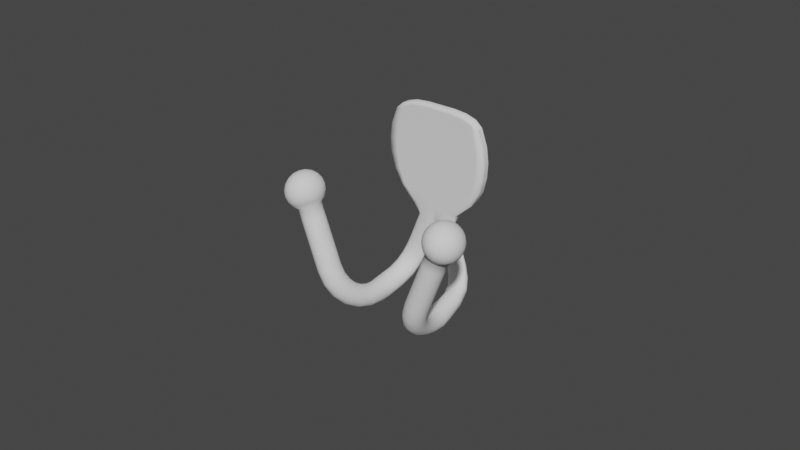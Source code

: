 # Source: Double_Robe_Hook.blend  (saved by Blender 2.91.10; exported with 4.5.12 LTS)
import bpy
from mathutils import Matrix  # noqa: F401  (used for matrix-valued properties, if any)

bpy.ops.wm.read_factory_settings(use_empty=True)
scene = bpy.context.scene
scene.name = 'Scene'

# ---- collections
col_collection = bpy.data.collections.new('Collection'); scene.collection.children.link(col_collection)

# ---- world
world_world = bpy.data.worlds.new('World'); scene.world = world_world
world_world.use_nodes = True; world_world.node_tree.nodes.clear()
_N = world_world.node_tree.nodes; _L = world_world.node_tree.links
n0 = _N.new('ShaderNodeOutputWorld'); n0.name = 'World Output'; n0.location = (300, 300)
n1 = _N.new('ShaderNodeBackground'); n1.name = 'Background'; n1.location = (10, 300)
n1.inputs[0].default_value = (0.05088, 0.05088, 0.05088, 1.0)
_L.new(n1.outputs[0], n0.inputs[0])
n0.is_active_output = True
world_world.color = (0.05088, 0.05088, 0.05088)
world_world.use_sun_shadow = False
world_world.sun_shadow_jitter_overblur = 0.0

# ---- meshes
me_sphere = bpy.data.meshes.new('Sphere')
me_sphere.from_pydata([(-0.006734, 8.848e-05, -0.02455), (-0.005726, 2.018e-05, -0.025), (-0.004817, -0.000178, -0.02541), (-0.004095, -0.0004868, -0.02573), (-0.003632, -0.0008758, -0.02593), (-0.003472, -0.001307, -0.026), (-0.003632, -0.001738, -0.02593), (-0.004095, -0.002127, -0.02573), (-0.004817, -0.002436, -0.02541), (-0.005726, -0.002634, -0.025), (-0.006734, -0.002702, -0.02455), (-0.007742, -0.002634, -0.0241), (-0.008651, -0.002436, -0.0237), (-0.009372, -0.002127, -0.02338), (-0.009836, -0.001738, -0.02317), (-0.009995, -0.001307, -0.0231), (-0.009836, -0.0008758, -0.02317), (-0.009372, -0.0004868, -0.02338), (-0.008651, -0.000178, -0.0237), (-0.007742, 2.018e-05, -0.0241), (-0.01696, -0.03538, -0.02455), (-0.01596, -0.0352, -0.0241), (-0.01505, -0.03466, -0.0237), (-0.01432, -0.03382, -0.02338), (-0.01386, -0.03277, -0.02317), (-0.0137, -0.0316, -0.0231), (-0.01386, -0.03043, -0.02317), (-0.01432, -0.02937, -0.02338), (-0.01505, -0.02853, -0.0237), (-0.01596, -0.028, -0.0241), (-0.01696, -0.02781, -0.02455), (-0.01797, -0.028, -0.025), (-0.01888, -0.02853, -0.02541), (-0.0196, -0.02937, -0.02573), (-0.02007, -0.03043, -0.02593), (-0.02023, -0.0316, -0.026), (-0.02007, -0.03277, -0.02593), (-0.0196, -0.03382, -0.02573), (-0.01888, -0.03466, -0.02541), (-0.01797, -0.0352, -0.025), (-0.01531, -0.03474, -0.02885), (-0.01432, -0.03456, -0.02836), (-0.01345, -0.03404, -0.02783), (-0.01281, -0.03323, -0.02732), (-0.01244, -0.03221, -0.02687), (-0.01238, -0.03108, -0.02654), (-0.01264, -0.02995, -0.02634), (-0.0132, -0.02893, -0.02631), (-0.01399, -0.02812, -0.02644), (-0.01495, -0.0276, -0.02672), (-0.01597, -0.02742, -0.02713), (-0.01696, -0.0276, -0.02762), (-0.01782, -0.02812, -0.02815), (-0.01847, -0.02893, -0.02866), (-0.01884, -0.02995, -0.0291), (-0.0189, -0.03108, -0.02944), (-0.01864, -0.03221, -0.02963), (-0.01808, -0.03323, -0.02967), (-0.01729, -0.03404, -0.02954), (-0.01633, -0.03456, -0.02925), (-0.01377, -0.03285, -0.03285), (-0.01279, -0.03269, -0.03232), (-0.01197, -0.03222, -0.03168), (-0.01139, -0.0315, -0.03099), (-0.01111, -0.03058, -0.03032), (-0.01114, -0.02957, -0.02974), (-0.0115, -0.02856, -0.0293), (-0.01214, -0.02764, -0.02904), (-0.01301, -0.02692, -0.02899), (-0.01401, -0.02645, -0.02916), (-0.01505, -0.02629, -0.02953), (-0.01602, -0.02645, -0.03006), (-0.01684, -0.02692, -0.0307), (-0.01742, -0.02764, -0.03139), (-0.01771, -0.02856, -0.03206), (-0.01767, -0.02957, -0.03264), (-0.01731, -0.03058, -0.03308), (-0.01667, -0.0315, -0.03334), (-0.01581, -0.03222, -0.03339), (-0.01481, -0.03269, -0.03322), (-0.01244, -0.02984, -0.03629), (-0.01148, -0.02971, -0.03572), (-0.0107, -0.02933, -0.03498), (-0.01018, -0.02874, -0.03414), (-0.009965, -0.02799, -0.03328), (-0.01009, -0.02716, -0.03249), (-0.01052, -0.02633, -0.03183), (-0.01124, -0.02559, -0.03138), (-0.01216, -0.025, -0.03119), (-0.0132, -0.02462, -0.03126), (-0.01425, -0.02448, -0.03159), (-0.01521, -0.02462, -0.03216), (-0.016, -0.025, -0.03289), (-0.01652, -0.02559, -0.03373), (-0.01673, -0.02633, -0.0346), (-0.01661, -0.02716, -0.03539), (-0.01617, -0.02799, -0.03605), (-0.01545, -0.02874, -0.03649), (-0.01453, -0.02933, -0.03669), (-0.01349, -0.02971, -0.03662), (-0.01143, -0.02592, -0.03892), (-0.01047, -0.02583, -0.03833), (-0.009721, -0.02556, -0.03752), (-0.009244, -0.02514, -0.03656), (-0.00909, -0.02461, -0.03556), (-0.009272, -0.02402, -0.0346), (-0.009774, -0.02344, -0.03378), (-0.01055, -0.02291, -0.03318), (-0.01151, -0.02249, -0.03287), (-0.01258, -0.02222, -0.03287), (-0.01364, -0.02213, -0.03317), (-0.0146, -0.02222, -0.03376), (-0.01535, -0.02249, -0.03458), (-0.01582, -0.02291, -0.03553), (-0.01598, -0.02344, -0.03654), (-0.0158, -0.02402, -0.0375), (-0.01529, -0.02461, -0.03832), (-0.01452, -0.02514, -0.03891), (-0.01356, -0.02556, -0.03923), (-0.01249, -0.02583, -0.03923), (-0.01079, -0.02135, -0.04058), (-0.00984, -0.0213, -0.03998), (-0.009107, -0.02116, -0.03912), (-0.008658, -0.02095, -0.03808), (-0.008539, -0.02067, -0.03698), (-0.008761, -0.02037, -0.03592), (-0.009303, -0.02007, -0.035), (-0.01011, -0.0198, -0.03432), (-0.01111, -0.01958, -0.03393), (-0.01219, -0.01944, -0.03388), (-0.01326, -0.01939, -0.03417), (-0.01421, -0.01944, -0.03478), (-0.01494, -0.01958, -0.03564), (-0.01539, -0.0198, -0.03667), (-0.01551, -0.02007, -0.03777), (-0.01528, -0.02037, -0.03883), (-0.01474, -0.02067, -0.03975), (-0.01394, -0.02095, -0.04043), (-0.01294, -0.02116, -0.04082), (-0.01186, -0.0213, -0.04087), (-0.01057, -0.01645, -0.04115), (-0.009625, -0.01645, -0.04054), (-0.008897, -0.01645, -0.03966), (-0.008458, -0.01645, -0.0386), (-0.008352, -0.01645, -0.03747), (-0.008587, -0.01645, -0.03638), (-0.009142, -0.01645, -0.03542), (-0.009962, -0.01645, -0.0347), (-0.01097, -0.01645, -0.03429), (-0.01206, -0.01645, -0.03422), (-0.01313, -0.01645, -0.03451), (-0.01407, -0.01645, -0.03512), (-0.0148, -0.01645, -0.036), (-0.01524, -0.01645, -0.03705), (-0.01535, -0.01645, -0.03818), (-0.01511, -0.01645, -0.03928), (-0.01456, -0.01645, -0.04023), (-0.01374, -0.01645, -0.04095), (-0.01273, -0.01645, -0.04137), (-0.01164, -0.01645, -0.04143), (-0.01296, -0.0132, -0.04058), (-0.01189, -0.0132, -0.04087), (-0.01081, -0.0132, -0.04082), (-0.009814, -0.0132, -0.04043), (-0.009006, -0.0132, -0.03975), (-0.008465, -0.0132, -0.03883), (-0.008243, -0.0132, -0.03777), (-0.008362, -0.0132, -0.03667), (-0.00881, -0.0132, -0.03564), (-0.009544, -0.0132, -0.03478), (-0.01049, -0.0132, -0.03417), (-0.01156, -0.0132, -0.03388), (-0.01264, -0.0132, -0.03393), (-0.01364, -0.0132, -0.03432), (-0.01445, -0.0132, -0.035), (-0.01499, -0.0132, -0.03592), (-0.01521, -0.0132, -0.03698), (-0.01509, -0.0132, -0.03808), (-0.01464, -0.0132, -0.03912), (-0.01391, -0.0132, -0.03998), (-0.01227, -0.006986, -0.03892), (-0.01121, -0.007079, -0.03923), (-0.01014, -0.007348, -0.03923), (-0.009176, -0.007767, -0.03891), (-0.008404, -0.008295, -0.03832), (-0.007902, -0.008007, -0.0375), (-0.007719, -0.007628, -0.03654), (-0.007874, -0.007484, -0.03553), (-0.00835, -0.007416, -0.03458), (-0.009102, -0.007385, -0.03376), (-0.01006, -0.007365, -0.03317), (-0.01112, -0.007385, -0.03287), (-0.01218, -0.007416, -0.03287), (-0.01315, -0.007484, -0.03318), (-0.01392, -0.007628, -0.03378), (-0.01443, -0.008007, -0.0346), (-0.01461, -0.008295, -0.03556), (-0.01445, -0.007767, -0.03656), (-0.01398, -0.007348, -0.03752), (-0.01322, -0.007079, -0.03833), (-0.01125, -0.002796, -0.03629), (-0.0102, -0.002864, -0.03662), (-0.009165, -0.003072, -0.03669), (-0.008243, -0.003389, -0.03649), (-0.007528, -0.003763, -0.03605), (-0.007089, -0.004137, -0.03539), (-0.006969, -0.004477, -0.0346), (-0.00718, -0.004762, -0.03373), (-0.007702, -0.004963, -0.03289), (-0.008483, -0.005092, -0.03216), (-0.009446, -0.005129, -0.03159), (-0.0105, -0.005092, -0.03126), (-0.01154, -0.004963, -0.03119), (-0.01246, -0.004762, -0.03138), (-0.01317, -0.004477, -0.03183), (-0.01361, -0.004137, -0.03249), (-0.01373, -0.003763, -0.03328), (-0.01352, -0.003389, -0.03414), (-0.013, -0.003072, -0.03498), (-0.01222, -0.002864, -0.03572), (-0.009931, -0.0005769, -0.03285), (-0.008891, -0.0006771, -0.03322), (-0.007891, -0.0009553, -0.03339), (-0.007028, -0.001363, -0.03334), (-0.006387, -0.001843, -0.03308), (-0.00603, -0.002341, -0.03264), (-0.005992, -0.002807, -0.03206), (-0.006277, -0.003204, -0.03139), (-0.006857, -0.003506, -0.0307), (-0.007675, -0.003692, -0.03006), (-0.008652, -0.003754, -0.02953), (-0.009691, -0.003692, -0.02916), (-0.01069, -0.003506, -0.02899), (-0.01155, -0.003204, -0.02904), (-0.0122, -0.002807, -0.0293), (-0.01255, -0.002341, -0.02974), (-0.01259, -0.001843, -0.03032), (-0.01231, -0.001363, -0.03099), (-0.01173, -0.0009553, -0.03168), (-0.01091, -0.0006771, -0.03232), (-0.008389, 8.051e-05, -0.02885), (-0.007364, -1.548e-06, -0.02925), (-0.006408, -0.0002376, -0.02954), (-0.005613, -0.000599, -0.02967), (-0.005058, -0.001044, -0.02963), (-0.004796, -0.001525, -0.02944), (-0.004853, -0.001993, -0.0291), (-0.005224, -0.002406, -0.02866), (-0.005873, -0.002727, -0.02815), (-0.006735, -0.00293, -0.02762), (-0.007727, -0.002999, -0.02713), (-0.008751, -0.00293, -0.02672), (-0.009707, -0.002727, -0.02644), (-0.0105, -0.002406, -0.02631), (-0.01106, -0.001993, -0.02634), (-0.01132, -0.001525, -0.02654), (-0.01126, -0.001044, -0.02687), (-0.01089, -0.000599, -0.02732), (-0.01024, -0.0002376, -0.02783), (-0.00938, -1.548e-06, -0.02836), (-0.02843, -0.0335, 0.003601), (-0.02859, -0.03519, 0.002594), (-0.02849, -0.03654, 0.001186), (-0.02813, -0.0374, -0.0004831), (-0.02755, -0.0377, -0.002251), (-0.0268, -0.0374, -0.003946), (-0.02595, -0.03654, -0.0054), (-0.0251, -0.03519, -0.006472), (-0.0289, -0.03322, 0.003389), (-0.0295, -0.03466, 0.002192), (-0.02973, -0.0358, 0.0006335), (-0.02959, -0.03654, -0.001133), (-0.02908, -0.03679, -0.002935), (-0.02826, -0.03654, -0.004596), (-0.0272, -0.0358, -0.005953), (-0.026, -0.03466, -0.006874), (-0.02928, -0.03278, 0.003222), (-0.03021, -0.03383, 0.001873), (-0.03072, -0.03466, 0.0001946), (-0.03075, -0.03519, -0.001649), (-0.0303, -0.03538, -0.003477), (-0.02942, -0.03519, -0.005112), (-0.02818, -0.03466, -0.006392), (-0.02672, -0.03383, -0.007193), (-0.02952, -0.03223, 0.003114), (-0.03067, -0.03278, 0.001668), (-0.03135, -0.03322, -8.715e-05), (-0.03149, -0.0335, -0.00198), (-0.03108, -0.0336, -0.003826), (-0.03016, -0.0335, -0.005443), (-0.02881, -0.03322, -0.006674), (-0.02718, -0.03278, -0.007397), (-0.0296, -0.03162, 0.003077), (-0.03083, -0.03162, 0.001598), (-0.03157, -0.03162, -0.0001842), (-0.03175, -0.03162, -0.002094), (-0.03135, -0.03162, -0.003946), (-0.03042, -0.03162, -0.005557), (-0.02903, -0.03162, -0.006771), (-0.02734, -0.03162, -0.007468), (-0.02952, -0.03101, 0.003114), (-0.03067, -0.03046, 0.001668), (-0.03135, -0.03002, -8.715e-05), (-0.03149, -0.02974, -0.00198), (-0.03108, -0.02965, -0.003826), (-0.03016, -0.02974, -0.005443), (-0.02881, -0.03002, -0.006674), (-0.02718, -0.03046, -0.007397), (-0.02928, -0.03046, 0.003222), (-0.03021, -0.02941, 0.001873), (-0.03072, -0.02858, 0.0001946), (-0.03075, -0.02805, -0.001649), (-0.0303, -0.02786, -0.003477), (-0.02942, -0.02805, -0.005112), (-0.02818, -0.02858, -0.006392), (-0.02672, -0.02941, -0.007193), (-0.0289, -0.03002, 0.003389), (-0.0295, -0.02858, 0.002192), (-0.02973, -0.02744, 0.0006335), (-0.02959, -0.0267, -0.001133), (-0.02908, -0.02645, -0.002935), (-0.02826, -0.0267, -0.004596), (-0.0272, -0.02744, -0.005953), (-0.026, -0.02858, -0.006874), (-0.02843, -0.02974, 0.003601), (-0.02859, -0.02805, 0.002594), (-0.02849, -0.0267, 0.001186), (-0.02813, -0.02584, -0.0004831), (-0.02755, -0.02554, -0.002251), (-0.0268, -0.02584, -0.003946), (-0.02595, -0.0267, -0.0054), (-0.0251, -0.02805, -0.006472), (-0.0279, -0.02965, 0.003835), (-0.02759, -0.02786, 0.003039), (-0.02712, -0.02645, 0.001799), (-0.02651, -0.02554, 0.0002375), (-0.02585, -0.02523, -0.001494), (-0.02518, -0.02554, -0.003225), (-0.02458, -0.02645, -0.004787), (-0.0241, -0.02786, -0.006027), (-0.02737, -0.02974, 0.004069), (-0.02659, -0.02805, 0.003484), (-0.02574, -0.0267, 0.002412), (-0.0249, -0.02584, 0.0009582), (-0.02415, -0.02554, -0.0007361), (-0.02356, -0.02584, -0.002505), (-0.0232, -0.0267, -0.004174), (-0.0231, -0.02805, -0.005581), (-0.0269, -0.03002, 0.00428), (-0.02569, -0.02858, 0.003886), (-0.0245, -0.02744, 0.002965), (-0.02344, -0.0267, 0.001608), (-0.02261, -0.02645, -5.26e-05), (-0.0221, -0.0267, -0.001854), (-0.02196, -0.02744, -0.003621), (-0.0222, -0.02858, -0.005179), (-0.02652, -0.03046, 0.004448), (-0.02497, -0.02941, 0.004205), (-0.02351, -0.02858, 0.003404), (-0.02228, -0.02805, 0.002124), (-0.02139, -0.02786, 0.0004898), (-0.02094, -0.02805, -0.001339), (-0.02097, -0.02858, -0.003182), (-0.02148, -0.02941, -0.004861), (-0.02628, -0.03101, 0.004555), (-0.02452, -0.03046, 0.00441), (-0.02288, -0.03002, 0.003686), (-0.02153, -0.02974, 0.002455), (-0.02061, -0.02965, 0.0008381), (-0.0202, -0.02974, -0.001007), (-0.02034, -0.03002, -0.0029), (-0.02102, -0.03046, -0.004656), (-0.0262, -0.03162, 0.004592), (-0.02436, -0.03162, 0.00448), (-0.02266, -0.03162, 0.003783), (-0.02128, -0.03162, 0.002569), (-0.02034, -0.03162, 0.0009581), (-0.01994, -0.03162, -0.0008932), (-0.02012, -0.03162, -0.002803), (-0.02086, -0.03162, -0.004585), (-0.02628, -0.03223, 0.004555), (-0.02452, -0.03278, 0.00441), (-0.02288, -0.03322, 0.003686), (-0.02153, -0.0335, 0.002455), (-0.02061, -0.0336, 0.0008381), (-0.0202, -0.0335, -0.001007), (-0.02034, -0.03322, -0.0029), (-0.02102, -0.03278, -0.004656), (-0.02652, -0.03278, 0.004448), (-0.02497, -0.03383, 0.004205), (-0.02351, -0.03466, 0.003404), (-0.02228, -0.03519, 0.002124), (-0.02139, -0.03538, 0.0004898), (-0.02094, -0.03519, -0.001339), (-0.02097, -0.03466, -0.003182), (-0.02148, -0.03383, -0.004861), (-0.0269, -0.03322, 0.00428), (-0.02569, -0.03466, 0.003886), (-0.0245, -0.0358, 0.002965), (-0.02344, -0.03654, 0.001608), (-0.02261, -0.03679, -5.26e-05), (-0.0221, -0.03654, -0.001854), (-0.02196, -0.0358, -0.003621), (-0.0222, -0.03466, -0.005179), (-0.02801, -0.03162, 0.004109), (-0.02737, -0.0335, 0.004069), (-0.02659, -0.03519, 0.003484), (-0.02574, -0.03654, 0.002412), (-0.0249, -0.0374, 0.0009582), (-0.02415, -0.0377, -0.0007361), (-0.02356, -0.0374, -0.002505), (-0.0232, -0.03654, -0.004174), (-0.0231, -0.03519, -0.005581), (-0.0279, -0.0336, 0.003835), (-0.02759, -0.03538, 0.003039), (-0.02712, -0.03679, 0.001799), (-0.02651, -0.0377, 0.0002375), (-0.02585, -0.03801, -0.001494), (-0.02518, -0.0377, -0.003225), (-0.02458, -0.03679, -0.004787), (-0.0241, -0.03538, -0.006027), (-0.01962, -0.03278, -0.008307), (-0.02269, -0.02786, -0.009678), (-0.02593, -0.03162, -0.01112), (-0.02169, -0.03519, -0.009233), (-0.02369, -0.02805, -0.01012), (-0.02008, -0.02941, -0.008512), (-0.01962, -0.03046, -0.008307), (-0.0246, -0.03466, -0.01053), (-0.02531, -0.03383, -0.01084), (-0.02577, -0.03046, -0.01105), (-0.02531, -0.02941, -0.01084), (-0.02008, -0.03383, -0.008512), (-0.02079, -0.03466, -0.008831), (-0.02369, -0.03519, -0.01012), (-0.02269, -0.03538, -0.009678), (-0.02169, -0.02805, -0.009233), (-0.01946, -0.03162, -0.008237), (-0.02577, -0.03278, -0.01105), (-0.0246, -0.02858, -0.01053), (-0.02079, -0.02858, -0.008831), (-4.274e-09, 3.912e-07, 0.02207), (0.004742, 3.912e-07, 0.02207), (0.009018, 3.912e-07, 0.02168), (0.01241, 3.912e-07, 0.02064), (0.01459, 3.912e-07, 0.01875), (0.01459, -0.001307, 0.01805), (0.01459, -0.00268, 0.01875), (0.01241, -0.00268, 0.02064), (0.009018, -0.00268, 0.02168), (0.004742, -0.00268, 0.02207), (-4.168e-09, -0.00268, 0.02207), (-0.004742, -0.00268, 0.02207), (-0.009018, -0.00268, 0.02168), (-0.01241, -0.00268, 0.02064), (-0.01459, -0.00268, 0.01875), (-0.01459, -0.001307, 0.01805), (-0.01459, 3.912e-07, 0.01875), (-0.01241, 3.912e-07, 0.02064), (-0.009018, 3.912e-07, 0.02168), (-0.004742, 3.912e-07, 0.02207), (-0.0166, -0.00268, 0.01327), (-0.01725, -0.00268, 0.008495), (-0.01703, -0.00268, 0.003717), (-0.01591, -0.00268, -0.001062), (-0.01327, -0.00268, -0.005841), (-0.008053, -0.00268, -0.01062), (-0.006434, -0.001711, -0.01434), (-0.008135, -0.001711, -0.01875), (-0.007671, -0.002075, -0.01896), (-0.00597, -0.002075, -0.01455), (-0.00685, -0.00268, -0.01062), (-0.01128, -0.00268, -0.005841), (-0.01353, -0.00268, -0.001062), (-0.01448, -0.00268, 0.003717), (-0.01467, -0.00268, 0.008495), (-0.01412, -0.00268, 0.01327), (-0.00434, -6.36e-05, -0.01527), (-0.006041, -6.36e-05, -0.01969), (-0.00695, -0.0002493, -0.01928), (-0.005249, -0.0002493, -0.01487), (0.005395, -0.00268, 0.01681), (0.005603, -0.00268, 0.009864), (0.005532, -0.00268, 0.003717), (0.005169, -0.00268, -0.001062), (0.004311, -0.00268, -0.005841), (0.002617, -0.00268, -0.01062), (-0.002324, -0.00255, -0.01617), (-0.004025, -0.00255, -0.02059), (-0.003116, -0.002365, -0.02099), (-0.001415, -0.002365, -0.01657), (0.004977, -0.00268, -0.01062), (0.008197, -0.00268, -0.005841), (0.009831, -0.00268, -0.001062), (0.01052, -0.00268, 0.003717), (0.01066, -0.00268, 0.008495), (0.01026, -0.00268, 0.01605), (0.01412, -0.00268, 0.01327), (0.01467, -0.00268, 0.008495), (0.01448, -0.00268, 0.003717), (0.01353, -0.00268, -0.001062), (0.01128, -0.00268, -0.005841), (0.00685, -0.00268, -0.01062), (-0.0006931, -0.002075, -0.0169), (-0.002394, -0.002075, -0.02131), (-0.001931, -0.001711, -0.02152), (-0.0002298, -0.001711, -0.0171), (0.008053, -0.00268, -0.01062), (0.01327, -0.00268, -0.005841), (0.01591, -0.00268, -0.001062), (0.01703, -0.00268, 0.003717), (0.01725, -0.00268, 0.008495), (0.0166, -0.00268, 0.01327), (-0.007671, -0.0005385, -0.01896), (-0.00597, -0.0005385, -0.01455), (-0.00695, -0.002365, -0.01928), (-0.005249, -0.002365, -0.01487), (-0.004977, -0.00268, -0.01062), (-0.008197, -0.00268, -0.005841), (-0.009831, -0.00268, -0.001062), (-0.01052, -0.00268, 0.003717), (-0.01066, -0.00268, 0.008495), (-0.01026, -0.00268, 0.01605), (-0.002324, -6.36e-05, -0.01617), (-0.004025, -6.36e-05, -0.02059), (-0.005033, 3.912e-07, -0.02014), (-0.003332, 3.912e-07, -0.01572), (-0.0166, 3.912e-07, 0.01327), (-0.01725, 3.912e-07, 0.008495), (-0.01703, 3.912e-07, 0.003717), (-0.01591, 3.912e-07, -0.001062), (-0.01327, 3.912e-07, -0.005841), (-0.008053, 3.912e-07, -0.01062), (-0.006434, -0.000903, -0.01434), (-0.008135, -0.000903, -0.01875), (-0.008294, -0.001307, -0.01868), (-0.006593, -0.001307, -0.01427), (-0.008467, -0.001307, -0.01062), (-0.01313, -0.001307, -0.005841), (-0.01591, -0.001307, -0.001062), (-0.01703, -0.001307, 0.003717), (-0.01725, -0.001307, 0.008495), (-0.0166, -0.001307, 0.01327), (0.0166, -0.001307, 0.01327), (0.01725, -0.001307, 0.008495), (0.01701, -0.001307, 0.003717), (0.01591, -0.001307, -0.001062), (0.01327, -0.001307, -0.005841), (0.008053, -0.001307, -0.01062), (-7.017e-05, -0.001307, -0.01717), (-0.001771, -0.001307, -0.02159), (-0.001931, -0.000903, -0.02152), (-0.0002298, -0.000903, -0.0171), (0.008053, 3.912e-07, -0.01062), (0.01327, 3.912e-07, -0.005841), (0.01591, 3.912e-07, -0.001062), (0.01703, 3.912e-07, 0.003717), (0.01725, 3.912e-07, 0.008495), (0.0166, 3.912e-07, 0.01327), (-0.001415, -0.0002493, -0.01657), (-0.003116, -0.0002493, -0.02099), (-0.006041, -0.00255, -0.01969), (-0.00434, -0.00255, -0.01527), (-0.002617, -0.00268, -0.01062), (-0.004311, -0.00268, -0.005841), (-0.005169, -0.00268, -0.001062), (-0.005532, -0.00268, 0.003717), (-0.005604, -0.00268, 0.009864), (-0.005395, -0.00268, 0.01681), (-0.005033, -0.002614, -0.02014), (-0.003332, -0.002614, -0.01572), (-4.061e-09, -0.00268, -0.01062), (-4.14e-09, -0.00268, -0.005841), (-4.174e-09, -0.00268, -0.001062), (-4.19e-09, -0.00268, 0.003717), (-4.194e-09, -0.00268, 0.009907), (-4.188e-09, -0.00268, 0.01682), (-0.002394, -0.0005385, -0.02131), (-0.0006931, -0.0005385, -0.0169), (-0.01272, -0.00268, 0.01931), (0.009243, -0.00268, 0.02066), (0.01496, -0.00268, 0.01776), (-0.009243, -0.00268, 0.02066), (-0.01496, -0.001307, 0.01719), (0.01496, 3.912e-07, 0.01776), (-0.00486, -0.00268, 0.02112), (-4.171e-09, -0.00268, 0.02112), (-0.01496, -0.00268, 0.01776), (0.00486, -0.00268, 0.02112), (0.01272, -0.00268, 0.01931), (-0.01496, 3.912e-07, 0.01776), (0.01496, -0.001307, 0.01719), (0.006734, 8.848e-05, -0.02455), (0.007742, 2.018e-05, -0.0241), (0.008651, -0.000178, -0.0237), (0.009372, -0.0004868, -0.02338), (0.009836, -0.0008758, -0.02317), (0.009995, -0.001307, -0.0231), (0.009836, -0.001738, -0.02317), (0.009372, -0.002127, -0.02338), (0.008651, -0.002436, -0.0237), (0.007742, -0.002634, -0.0241), (0.006734, -0.002702, -0.02455), (0.005726, -0.002634, -0.025), (0.004817, -0.002436, -0.02541), (0.004095, -0.002127, -0.02573), (0.003632, -0.001738, -0.02593), (0.003472, -0.001307, -0.026), (0.003632, -0.0008758, -0.02593), (0.004095, -0.0004868, -0.02573), (0.004817, -0.000178, -0.02541), (0.005726, 2.018e-05, -0.025), (0.01696, -0.03538, -0.02455), (0.01797, -0.0352, -0.025), (0.01888, -0.03466, -0.02541), (0.0196, -0.03382, -0.02573), (0.02007, -0.03277, -0.02593), (0.02023, -0.0316, -0.026), (0.02007, -0.03043, -0.02593), (0.0196, -0.02937, -0.02573), (0.01888, -0.02853, -0.02541), (0.01797, -0.028, -0.025), (0.01696, -0.02781, -0.02455), (0.01596, -0.028, -0.0241), (0.01505, -0.02853, -0.0237), (0.01432, -0.02937, -0.02338), (0.01386, -0.03043, -0.02317), (0.0137, -0.0316, -0.0231), (0.01386, -0.03277, -0.02317), (0.01432, -0.03382, -0.02338), (0.01505, -0.03466, -0.0237), (0.01596, -0.0352, -0.0241), (0.01531, -0.03474, -0.02885), (0.01633, -0.03456, -0.02925), (0.01729, -0.03404, -0.02954), (0.01808, -0.03323, -0.02967), (0.01864, -0.03221, -0.02963), (0.0189, -0.03108, -0.02944), (0.01884, -0.02995, -0.0291), (0.01847, -0.02893, -0.02866), (0.01782, -0.02812, -0.02815), (0.01696, -0.0276, -0.02762), (0.01597, -0.02742, -0.02713), (0.01495, -0.0276, -0.02672), (0.01399, -0.02812, -0.02644), (0.0132, -0.02893, -0.02631), (0.01264, -0.02995, -0.02634), (0.01238, -0.03108, -0.02654), (0.01244, -0.03221, -0.02687), (0.01281, -0.03323, -0.02732), (0.01345, -0.03404, -0.02783), (0.01432, -0.03456, -0.02836), (0.01377, -0.03285, -0.03285), (0.01481, -0.03269, -0.03322), (0.01581, -0.03222, -0.03339), (0.01667, -0.0315, -0.03334), (0.01731, -0.03058, -0.03308), (0.01767, -0.02957, -0.03264), (0.01771, -0.02856, -0.03206), (0.01742, -0.02764, -0.03139), (0.01684, -0.02692, -0.0307), (0.01602, -0.02645, -0.03006), (0.01505, -0.02629, -0.02953), (0.01401, -0.02645, -0.02916), (0.01301, -0.02692, -0.02899), (0.01214, -0.02764, -0.02904), (0.0115, -0.02856, -0.0293), (0.01114, -0.02957, -0.02974), (0.01111, -0.03058, -0.03032), (0.01139, -0.0315, -0.03099), (0.01197, -0.03222, -0.03168), (0.01279, -0.03269, -0.03232), (0.01244, -0.02984, -0.03629), (0.01349, -0.02971, -0.03662), (0.01453, -0.02933, -0.03669), (0.01545, -0.02874, -0.03649), (0.01617, -0.02799, -0.03605), (0.01661, -0.02716, -0.03539), (0.01673, -0.02633, -0.0346), (0.01652, -0.02559, -0.03373), (0.016, -0.025, -0.03289), (0.01521, -0.02462, -0.03216), (0.01425, -0.02448, -0.03159), (0.0132, -0.02462, -0.03126), (0.01216, -0.025, -0.03119), (0.01124, -0.02559, -0.03138), (0.01052, -0.02633, -0.03183), (0.01009, -0.02716, -0.03249), (0.009965, -0.02799, -0.03328), (0.01018, -0.02874, -0.03414), (0.0107, -0.02933, -0.03498), (0.01148, -0.02971, -0.03572), (0.01143, -0.02592, -0.03892), (0.01249, -0.02583, -0.03923), (0.01356, -0.02556, -0.03923), (0.01452, -0.02514, -0.03891), (0.01529, -0.02461, -0.03832), (0.0158, -0.02402, -0.0375), (0.01598, -0.02344, -0.03654), (0.01582, -0.02291, -0.03553), (0.01535, -0.02249, -0.03458), (0.0146, -0.02222, -0.03376), (0.01364, -0.02213, -0.03317), (0.01258, -0.02222, -0.03287), (0.01151, -0.02249, -0.03287), (0.01055, -0.02291, -0.03318), (0.009774, -0.02344, -0.03378), (0.009272, -0.02402, -0.0346), (0.00909, -0.02461, -0.03556), (0.009244, -0.02514, -0.03656), (0.009721, -0.02556, -0.03752), (0.01047, -0.02583, -0.03833), (0.01079, -0.02135, -0.04058), (0.01186, -0.0213, -0.04087), (0.01294, -0.02116, -0.04082), (0.01394, -0.02095, -0.04043), (0.01474, -0.02067, -0.03975), (0.01528, -0.02037, -0.03883), (0.01551, -0.02007, -0.03777), (0.01539, -0.0198, -0.03667), (0.01494, -0.01958, -0.03564), (0.01421, -0.01944, -0.03478), (0.01326, -0.01939, -0.03417), (0.01219, -0.01944, -0.03388), (0.01111, -0.01958, -0.03393), (0.01011, -0.0198, -0.03432), (0.009303, -0.02007, -0.035), (0.008761, -0.02037, -0.03592), (0.008539, -0.02067, -0.03698), (0.008658, -0.02095, -0.03808), (0.009107, -0.02116, -0.03912), (0.00984, -0.0213, -0.03998), (0.01057, -0.01645, -0.04115), (0.01164, -0.01645, -0.04143), (0.01273, -0.01645, -0.04137), (0.01374, -0.01645, -0.04095), (0.01456, -0.01645, -0.04023), (0.01511, -0.01645, -0.03928), (0.01535, -0.01645, -0.03818), (0.01524, -0.01645, -0.03705), (0.0148, -0.01645, -0.036), (0.01407, -0.01645, -0.03512), (0.01313, -0.01645, -0.03451), (0.01206, -0.01645, -0.03422), (0.01097, -0.01645, -0.03429), (0.009962, -0.01645, -0.0347), (0.009142, -0.01645, -0.03542), (0.008587, -0.01645, -0.03638), (0.008352, -0.01645, -0.03747), (0.008458, -0.01645, -0.0386), (0.008897, -0.01645, -0.03966), (0.009625, -0.01645, -0.04054), (0.01291, -0.0132, -0.04058), (0.01386, -0.0132, -0.03998), (0.01459, -0.0132, -0.03912), (0.01504, -0.0132, -0.03808), (0.01516, -0.0132, -0.03698), (0.01494, -0.0132, -0.03592), (0.01439, -0.0132, -0.035), (0.01359, -0.0132, -0.03432), (0.01259, -0.0132, -0.03393), (0.01151, -0.0132, -0.03388), (0.01044, -0.0132, -0.03417), (0.009492, -0.0132, -0.03478), (0.008758, -0.0132, -0.03564), (0.00831, -0.0132, -0.03667), (0.008191, -0.0132, -0.03777), (0.008413, -0.0132, -0.03883), (0.008954, -0.0132, -0.03975), (0.009762, -0.0132, -0.04043), (0.01076, -0.0132, -0.04082), (0.01184, -0.0132, -0.04087), (0.01227, -0.006986, -0.03892), (0.01322, -0.007079, -0.03833), (0.01398, -0.007348, -0.03752), (0.01445, -0.007767, -0.03656), (0.01461, -0.008295, -0.03556), (0.01442, -0.008007, -0.0346), (0.01392, -0.007628, -0.03378), (0.01315, -0.007484, -0.03318), (0.01218, -0.007416, -0.03287), (0.01112, -0.007385, -0.03287), (0.01006, -0.007365, -0.03317), (0.009102, -0.007385, -0.03376), (0.00835, -0.007416, -0.03458), (0.007874, -0.007484, -0.03553), (0.007719, -0.007628, -0.03654), (0.007902, -0.008007, -0.0375), (0.008404, -0.008295, -0.03832), (0.009176, -0.007767, -0.03891), (0.01014, -0.007348, -0.03923), (0.01121, -0.007079, -0.03923), (0.01125, -0.002796, -0.03629), (0.01222, -0.002864, -0.03572), (0.013, -0.003072, -0.03498), (0.01352, -0.003389, -0.03414), (0.01373, -0.003763, -0.03328), (0.01361, -0.004137, -0.03249), (0.01317, -0.004477, -0.03183), (0.01246, -0.004762, -0.03138), (0.01154, -0.004963, -0.03119), (0.0105, -0.005092, -0.03126), (0.009446, -0.005129, -0.03159), (0.008483, -0.005092, -0.03216), (0.007702, -0.004963, -0.03289), (0.00718, -0.004762, -0.03373), (0.006969, -0.004477, -0.0346), (0.007089, -0.004137, -0.03539), (0.007528, -0.003763, -0.03605), (0.008243, -0.003389, -0.03649), (0.009165, -0.003072, -0.03669), (0.0102, -0.002864, -0.03662), (0.009931, -0.0005769, -0.03285), (0.01091, -0.0006771, -0.03232), (0.01173, -0.0009553, -0.03168), (0.01231, -0.001363, -0.03099), (0.01259, -0.001843, -0.03032), (0.01255, -0.002341, -0.02974), (0.0122, -0.002807, -0.0293), (0.01155, -0.003204, -0.02904), (0.01069, -0.003506, -0.02899), (0.009691, -0.003692, -0.02916), (0.008652, -0.003754, -0.02953), (0.007675, -0.003692, -0.03006), (0.006857, -0.003506, -0.0307), (0.006277, -0.003204, -0.03139), (0.005992, -0.002807, -0.03206), (0.00603, -0.002341, -0.03264), (0.006387, -0.001843, -0.03308), (0.007028, -0.001363, -0.03334), (0.007891, -0.0009553, -0.03339), (0.008891, -0.0006771, -0.03322), (0.008389, 8.051e-05, -0.02885), (0.00938, -1.548e-06, -0.02836), (0.01024, -0.0002376, -0.02783), (0.01089, -0.000599, -0.02732), (0.01126, -0.001044, -0.02687), (0.01132, -0.001525, -0.02654), (0.01106, -0.001993, -0.02634), (0.0105, -0.002406, -0.02631), (0.009707, -0.002727, -0.02644), (0.008751, -0.00293, -0.02672), (0.007727, -0.002999, -0.02713), (0.006735, -0.00293, -0.02762), (0.005873, -0.002727, -0.02815), (0.005224, -0.002406, -0.02866), (0.004853, -0.001993, -0.0291), (0.004796, -0.001525, -0.02944), (0.005058, -0.001044, -0.02963), (0.005613, -0.000599, -0.02967), (0.006408, -0.0002376, -0.02954), (0.007364, -1.548e-06, -0.02925), (0.02737, -0.0335, 0.004069), (0.02659, -0.03519, 0.003484), (0.02574, -0.03654, 0.002412), (0.0249, -0.0374, 0.0009581), (0.02415, -0.0377, -0.0007361), (0.02356, -0.0374, -0.002505), (0.0232, -0.03654, -0.004174), (0.0231, -0.03519, -0.005581), (0.0269, -0.03322, 0.00428), (0.02569, -0.03466, 0.003886), (0.0245, -0.0358, 0.002965), (0.02344, -0.03654, 0.001608), (0.02261, -0.03679, -5.261e-05), (0.0221, -0.03654, -0.001854), (0.02196, -0.0358, -0.003621), (0.0222, -0.03466, -0.005179), (0.02652, -0.03278, 0.004448), (0.02497, -0.03383, 0.004205), (0.02351, -0.03466, 0.003404), (0.02228, -0.03519, 0.002124), (0.02139, -0.03538, 0.0004898), (0.02094, -0.03519, -0.001339), (0.02097, -0.03466, -0.003182), (0.02148, -0.03383, -0.004861), (0.02628, -0.03223, 0.004555), (0.02452, -0.03278, 0.00441), (0.02288, -0.03322, 0.003686), (0.02153, -0.0335, 0.002455), (0.02061, -0.0336, 0.0008381), (0.0202, -0.0335, -0.001007), (0.02034, -0.03322, -0.0029), (0.02102, -0.03278, -0.004656), (0.0262, -0.03162, 0.004592), (0.02436, -0.03162, 0.00448), (0.02266, -0.03162, 0.003783), (0.02128, -0.03162, 0.002569), (0.02034, -0.03162, 0.0009581), (0.01994, -0.03162, -0.0008932), (0.02012, -0.03162, -0.002803), (0.02086, -0.03162, -0.004585), (0.02628, -0.03101, 0.004555), (0.02452, -0.03046, 0.00441), (0.02288, -0.03002, 0.003686), (0.02153, -0.02974, 0.002455), (0.02061, -0.02965, 0.0008381), (0.0202, -0.02974, -0.001007), (0.02034, -0.03002, -0.0029), (0.02102, -0.03046, -0.004656), (0.02652, -0.03046, 0.004448), (0.02497, -0.02941, 0.004205), (0.02351, -0.02858, 0.003404), (0.02228, -0.02805, 0.002124), (0.02139, -0.02786, 0.0004898), (0.02094, -0.02805, -0.001339), (0.02097, -0.02858, -0.003182), (0.02148, -0.02941, -0.004861), (0.0269, -0.03002, 0.00428), (0.02569, -0.02858, 0.003886), (0.0245, -0.02744, 0.002965), (0.02344, -0.0267, 0.001608), (0.02261, -0.02645, -5.26e-05), (0.0221, -0.0267, -0.001854), (0.02196, -0.02744, -0.003621), (0.0222, -0.02858, -0.005179), (0.02737, -0.02974, 0.004069), (0.02659, -0.02805, 0.003484), (0.02574, -0.0267, 0.002412), (0.0249, -0.02584, 0.0009582), (0.02415, -0.02554, -0.0007361), (0.02356, -0.02584, -0.002505), (0.0232, -0.0267, -0.004174), (0.0231, -0.02805, -0.005581), (0.0279, -0.02965, 0.003835), (0.02759, -0.02786, 0.003039), (0.02712, -0.02645, 0.001799), (0.02651, -0.02554, 0.0002375), (0.02585, -0.02523, -0.001494), (0.02518, -0.02554, -0.003225), (0.02458, -0.02645, -0.004787), (0.0241, -0.02786, -0.006027), (0.02843, -0.02974, 0.003601), (0.02859, -0.02805, 0.002594), (0.02849, -0.0267, 0.001186), (0.02813, -0.02584, -0.0004831), (0.02755, -0.02554, -0.002251), (0.0268, -0.02584, -0.003946), (0.02595, -0.0267, -0.0054), (0.0251, -0.02805, -0.006472), (0.0289, -0.03002, 0.003389), (0.0295, -0.02858, 0.002192), (0.02973, -0.02744, 0.0006335), (0.02959, -0.0267, -0.001133), (0.02908, -0.02645, -0.002935), (0.02826, -0.0267, -0.004596), (0.0272, -0.02744, -0.005953), (0.026, -0.02858, -0.006874), (0.02928, -0.03046, 0.003222), (0.03021, -0.02941, 0.001873), (0.03072, -0.02858, 0.0001946), (0.03075, -0.02805, -0.001649), (0.0303, -0.02786, -0.003477), (0.02942, -0.02805, -0.005112), (0.02818, -0.02858, -0.006392), (0.02672, -0.02941, -0.007193), (0.02952, -0.03101, 0.003114), (0.03067, -0.03046, 0.001668), (0.03135, -0.03002, -8.715e-05), (0.03149, -0.02974, -0.00198), (0.03108, -0.02965, -0.003826), (0.03016, -0.02974, -0.005443), (0.02881, -0.03002, -0.006674), (0.02718, -0.03046, -0.007397), (0.0296, -0.03162, 0.003077), (0.03083, -0.03162, 0.001598), (0.03157, -0.03162, -0.0001842), (0.03175, -0.03162, -0.002094), (0.03135, -0.03162, -0.003946), (0.03042, -0.03162, -0.005557), (0.02903, -0.03162, -0.006771), (0.02734, -0.03162, -0.007468), (0.02952, -0.03223, 0.003114), (0.03067, -0.03278, 0.001668), (0.03135, -0.03322, -8.715e-05), (0.03149, -0.0335, -0.00198), (0.03108, -0.0336, -0.003826), (0.03016, -0.0335, -0.005443), (0.02881, -0.03322, -0.006674), (0.02718, -0.03278, -0.007397), (0.02928, -0.03278, 0.003222), (0.03021, -0.03383, 0.001873), (0.03072, -0.03466, 0.0001946), (0.03075, -0.03519, -0.001649), (0.0303, -0.03538, -0.003477), (0.02942, -0.03519, -0.005112), (0.02818, -0.03466, -0.006392), (0.02672, -0.03383, -0.007193), (0.0289, -0.03322, 0.003389), (0.0295, -0.03466, 0.002192), (0.02973, -0.0358, 0.0006335), (0.02959, -0.03654, -0.001133), (0.02908, -0.03679, -0.002935), (0.02826, -0.03654, -0.004596), (0.0272, -0.0358, -0.005953), (0.026, -0.03466, -0.006874), (0.02801, -0.03162, 0.004109), (0.02843, -0.0335, 0.003601), (0.02859, -0.03519, 0.002594), (0.02849, -0.03654, 0.001186), (0.02813, -0.0374, -0.0004831), (0.02755, -0.0377, -0.002251), (0.0268, -0.0374, -0.003946), (0.02595, -0.03654, -0.0054), (0.0251, -0.03519, -0.006472), (0.0279, -0.0336, 0.003835), (0.02759, -0.03538, 0.003039), (0.02712, -0.03679, 0.001799), (0.02651, -0.0377, 0.0002375), (0.02585, -0.03801, -0.001494), (0.02518, -0.0377, -0.003225), (0.02458, -0.03679, -0.004787), (0.0241, -0.03538, -0.006027), (0.02577, -0.03278, -0.01105), (0.02269, -0.02786, -0.009678), (0.01946, -0.03162, -0.008237), (0.02369, -0.03519, -0.01012), (0.02169, -0.02805, -0.009233), (0.02531, -0.02941, -0.01084), (0.02577, -0.03046, -0.01105), (0.02079, -0.03466, -0.008831), (0.02008, -0.03383, -0.008512), (0.01962, -0.03046, -0.008307), (0.02008, -0.02941, -0.008512), (0.02531, -0.03383, -0.01084), (0.0246, -0.03466, -0.01053), (0.02169, -0.03519, -0.009233), (0.02269, -0.03538, -0.009678), (0.02369, -0.02805, -0.01012), (0.02593, -0.03162, -0.01112), (0.01962, -0.03278, -0.008307), (0.02079, -0.02858, -0.008831), (0.0246, -0.02858, -0.01053), (0.0002298, -0.001711, -0.0171), (0.001931, -0.001711, -0.02152), (0.002394, -0.002075, -0.02131), (0.0006931, -0.002075, -0.0169), (0.002324, -6.36e-05, -0.01617), (0.004025, -6.36e-05, -0.02059), (0.003116, -0.0002493, -0.02099), (0.001415, -0.0002493, -0.01657), (0.00434, -0.00255, -0.01527), (0.006041, -0.00255, -0.01969), (0.00695, -0.002365, -0.01928), (0.005249, -0.002365, -0.01487), (0.00597, -0.002075, -0.01455), (0.007671, -0.002075, -0.01896), (0.008135, -0.001711, -0.01875), (0.006434, -0.001711, -0.01434), (0.002394, -0.0005385, -0.02131), (0.0006931, -0.0005385, -0.0169), (0.003116, -0.002365, -0.02099), (0.001415, -0.002365, -0.01657), (0.00434, -6.36e-05, -0.01527), (0.006041, -6.36e-05, -0.01969), (0.005033, 3.912e-07, -0.02014), (0.003332, 3.912e-07, -0.01572), (0.0002298, -0.000903, -0.0171), (0.001931, -0.000903, -0.02152), (0.001771, -0.001307, -0.02159), (7.016e-05, -0.001307, -0.01717), (0.006593, -0.001307, -0.01427), (0.008294, -0.001307, -0.01868), (0.008135, -0.000903, -0.01875), (0.006434, -0.000903, -0.01434), (0.005249, -0.0002493, -0.01487), (0.00695, -0.0002493, -0.01928), (0.004025, -0.00255, -0.02059), (0.002324, -0.00255, -0.01617), (0.005033, -0.002614, -0.02014), (0.003332, -0.002614, -0.01572), (0.007671, -0.0005385, -0.01896), (0.00597, -0.0005385, -0.01455)], [], [(37, 429, 438, 36), (38, 428, 429, 37), (39, 434, 428, 38), (20, 435, 434, 39), (21, 424, 435, 20), (22, 433, 424, 21), (23, 432, 433, 22), (24, 421, 432, 23), (25, 437, 421, 24), (26, 427, 437, 25), (27, 426, 427, 26), (28, 440, 426, 27), (29, 436, 440, 28), (30, 422, 436, 29), (31, 425, 422, 30), (32, 439, 425, 31), (33, 431, 439, 32), (34, 430, 431, 33), (35, 423, 430, 34), (36, 438, 423, 35), (20, 40, 41, 21), (21, 41, 42, 22), (22, 42, 43, 23), (23, 43, 44, 24), (24, 44, 45, 25), (25, 45, 46, 26), (26, 46, 47, 27), (27, 47, 48, 28), (28, 48, 49, 29), (29, 49, 50, 30), (30, 50, 51, 31), (31, 51, 52, 32), (32, 52, 53, 33), (33, 53, 54, 34), (34, 54, 55, 35), (35, 55, 56, 36), (36, 56, 57, 37), (37, 57, 58, 38), (38, 58, 59, 39), (39, 59, 40, 20), (40, 60, 61, 41), (41, 61, 62, 42), (42, 62, 63, 43), (43, 63, 64, 44), (44, 64, 65, 45), (45, 65, 66, 46), (46, 66, 67, 47), (47, 67, 68, 48), (48, 68, 69, 49), (49, 69, 70, 50), (50, 70, 71, 51), (51, 71, 72, 52), (52, 72, 73, 53), (53, 73, 74, 54), (54, 74, 75, 55), (55, 75, 76, 56), (56, 76, 77, 57), (57, 77, 78, 58), (58, 78, 79, 59), (59, 79, 60, 40), (60, 80, 81, 61), (61, 81, 82, 62), (62, 82, 83, 63), (63, 83, 84, 64), (64, 84, 85, 65), (65, 85, 86, 66), (66, 86, 87, 67), (67, 87, 88, 68), (68, 88, 89, 69), (69, 89, 90, 70), (70, 90, 91, 71), (71, 91, 92, 72), (72, 92, 93, 73), (73, 93, 94, 74), (74, 94, 95, 75), (75, 95, 96, 76), (76, 96, 97, 77), (77, 97, 98, 78), (78, 98, 99, 79), (79, 99, 80, 60), (80, 100, 101, 81), (81, 101, 102, 82), (82, 102, 103, 83), (83, 103, 104, 84), (84, 104, 105, 85), (85, 105, 106, 86), (86, 106, 107, 87), (87, 107, 108, 88), (88, 108, 109, 89), (89, 109, 110, 90), (90, 110, 111, 91), (91, 111, 112, 92), (92, 112, 113, 93), (93, 113, 114, 94), (94, 114, 115, 95), (95, 115, 116, 96), (96, 116, 117, 97), (97, 117, 118, 98), (98, 118, 119, 99), (99, 119, 100, 80), (100, 120, 121, 101), (101, 121, 122, 102), (102, 122, 123, 103), (103, 123, 124, 104), (104, 124, 125, 105), (105, 125, 126, 106), (106, 126, 127, 107), (107, 127, 128, 108), (108, 128, 129, 109), (109, 129, 130, 110), (110, 130, 131, 111), (111, 131, 132, 112), (112, 132, 133, 113), (113, 133, 134, 114), (114, 134, 135, 115), (115, 135, 136, 116), (116, 136, 137, 117), (117, 137, 138, 118), (118, 138, 139, 119), (119, 139, 120, 100), (120, 140, 141, 121), (121, 141, 142, 122), (122, 142, 143, 123), (123, 143, 144, 124), (124, 144, 145, 125), (125, 145, 146, 126), (126, 146, 147, 127), (127, 147, 148, 128), (128, 148, 149, 129), (129, 149, 150, 130), (130, 150, 151, 131), (131, 151, 152, 132), (132, 152, 153, 133), (133, 153, 154, 134), (134, 154, 155, 135), (135, 155, 156, 136), (136, 156, 157, 137), (137, 157, 158, 138), (138, 158, 159, 139), (139, 159, 140, 120), (162, 140, 159, 161), (163, 141, 140, 162), (169, 147, 146, 168), (168, 146, 145, 167), (167, 145, 144, 166), (166, 144, 143, 165), (170, 148, 147, 169), (164, 142, 141, 163), (174, 152, 151, 173), (173, 151, 150, 172), (175, 153, 152, 174), (160, 158, 157, 179), (179, 157, 156, 178), (161, 159, 158, 160), (176, 154, 153, 175), (172, 150, 149, 171), (171, 149, 148, 170), (165, 143, 142, 164), (178, 156, 155, 177), (177, 155, 154, 176), (160, 180, 181, 161), (161, 181, 182, 162), (162, 182, 183, 163), (163, 183, 184, 164), (164, 184, 185, 165), (165, 185, 186, 166), (166, 186, 187, 167), (167, 187, 188, 168), (168, 188, 189, 169), (169, 189, 190, 170), (170, 190, 191, 171), (171, 191, 192, 172), (172, 192, 193, 173), (173, 193, 194, 174), (174, 194, 195, 175), (175, 195, 196, 176), (176, 196, 197, 177), (177, 197, 198, 178), (178, 198, 199, 179), (179, 199, 180, 160), (180, 200, 201, 181), (181, 201, 202, 182), (182, 202, 203, 183), (183, 203, 204, 184), (184, 204, 205, 185), (185, 205, 206, 186), (186, 206, 207, 187), (187, 207, 208, 188), (188, 208, 209, 189), (189, 209, 210, 190), (190, 210, 211, 191), (191, 211, 212, 192), (192, 212, 213, 193), (193, 213, 214, 194), (194, 214, 215, 195), (195, 215, 216, 196), (196, 216, 217, 197), (197, 217, 218, 198), (198, 218, 219, 199), (199, 219, 200, 180), (200, 220, 221, 201), (201, 221, 222, 202), (202, 222, 223, 203), (203, 223, 224, 204), (204, 224, 225, 205), (205, 225, 226, 206), (206, 226, 227, 207), (207, 227, 228, 208), (208, 228, 229, 209), (209, 229, 230, 210), (210, 230, 231, 211), (211, 231, 232, 212), (212, 232, 233, 213), (213, 233, 234, 214), (214, 234, 235, 215), (215, 235, 236, 216), (216, 236, 237, 217), (217, 237, 238, 218), (218, 238, 239, 219), (219, 239, 220, 200), (220, 240, 241, 221), (221, 241, 242, 222), (222, 242, 243, 223), (223, 243, 244, 224), (224, 244, 245, 225), (225, 245, 246, 226), (226, 246, 247, 227), (227, 247, 248, 228), (228, 248, 249, 229), (229, 249, 250, 230), (230, 250, 251, 231), (231, 251, 252, 232), (232, 252, 253, 233), (233, 253, 254, 234), (234, 254, 255, 235), (235, 255, 256, 236), (236, 256, 257, 237), (237, 257, 258, 238), (238, 258, 259, 239), (239, 259, 240, 220), (240, 0, 1, 241), (241, 1, 2, 242), (242, 2, 3, 243), (243, 3, 4, 244), (244, 4, 5, 245), (245, 5, 6, 246), (246, 6, 7, 247), (247, 7, 8, 248), (248, 8, 9, 249), (249, 9, 10, 250), (250, 10, 11, 251), (251, 11, 12, 252), (252, 12, 13, 253), (253, 13, 14, 254), (254, 14, 15, 255), (255, 15, 16, 256), (256, 16, 17, 257), (257, 17, 18, 258), (258, 18, 19, 259), (259, 19, 0, 240), (267, 266, 274, 275), (266, 265, 273, 274), (265, 264, 272, 273), (264, 263, 271, 272), (263, 262, 270, 271), (262, 261, 269, 270), (261, 260, 268, 269), (275, 274, 282, 283), (274, 273, 281, 282), (273, 272, 280, 281), (272, 271, 279, 280), (271, 270, 278, 279), (270, 269, 277, 278), (269, 268, 276, 277), (283, 282, 290, 291), (282, 281, 289, 290), (281, 280, 288, 289), (280, 279, 287, 288), (279, 278, 286, 287), (278, 277, 285, 286), (277, 276, 284, 285), (291, 290, 298, 299), (290, 289, 297, 298), (289, 288, 296, 297), (288, 287, 295, 296), (287, 286, 294, 295), (286, 285, 293, 294), (285, 284, 292, 293), (299, 298, 306, 307), (298, 297, 305, 306), (297, 296, 304, 305), (296, 295, 303, 304), (295, 294, 302, 303), (294, 293, 301, 302), (293, 292, 300, 301), (307, 306, 314, 315), (306, 305, 313, 314), (305, 304, 312, 313), (304, 303, 311, 312), (303, 302, 310, 311), (302, 301, 309, 310), (301, 300, 308, 309), (315, 314, 322, 323), (314, 313, 321, 322), (313, 312, 320, 321), (312, 311, 319, 320), (311, 310, 318, 319), (310, 309, 317, 318), (309, 308, 316, 317), (323, 322, 330, 331), (322, 321, 329, 330), (321, 320, 328, 329), (320, 319, 327, 328), (319, 318, 326, 327), (318, 317, 325, 326), (317, 316, 324, 325), (331, 330, 338, 339), (330, 329, 337, 338), (329, 328, 336, 337), (328, 327, 335, 336), (327, 326, 334, 335), (326, 325, 333, 334), (325, 324, 332, 333), (339, 338, 346, 347), (338, 337, 345, 346), (337, 336, 344, 345), (336, 335, 343, 344), (335, 334, 342, 343), (334, 333, 341, 342), (333, 332, 340, 341), (347, 346, 354, 355), (346, 345, 353, 354), (345, 344, 352, 353), (344, 343, 351, 352), (343, 342, 350, 351), (342, 341, 349, 350), (341, 340, 348, 349), (355, 354, 362, 363), (354, 353, 361, 362), (353, 352, 360, 361), (352, 351, 359, 360), (351, 350, 358, 359), (350, 349, 357, 358), (349, 348, 356, 357), (363, 362, 370, 371), (362, 361, 369, 370), (361, 360, 368, 369), (360, 359, 367, 368), (359, 358, 366, 367), (358, 357, 365, 366), (357, 356, 364, 365), (371, 370, 378, 379), (370, 369, 377, 378), (369, 368, 376, 377), (368, 367, 375, 376), (367, 366, 374, 375), (366, 365, 373, 374), (365, 364, 372, 373), (379, 378, 386, 387), (378, 377, 385, 386), (377, 376, 384, 385), (376, 375, 383, 384), (375, 374, 382, 383), (374, 373, 381, 382), (373, 372, 380, 381), (387, 386, 394, 395), (386, 385, 393, 394), (385, 384, 392, 393), (384, 383, 391, 392), (383, 382, 390, 391), (382, 381, 389, 390), (381, 380, 388, 389), (395, 394, 402, 403), (394, 393, 401, 402), (393, 392, 400, 401), (392, 391, 399, 400), (391, 390, 398, 399), (390, 389, 397, 398), (389, 388, 396, 397), (403, 402, 411, 412), (402, 401, 410, 411), (401, 400, 409, 410), (400, 399, 408, 409), (399, 398, 407, 408), (398, 397, 406, 407), (397, 396, 405, 406), (412, 411, 419, 420), (411, 410, 418, 419), (410, 409, 417, 418), (409, 408, 416, 417), (408, 407, 415, 416), (407, 406, 414, 415), (406, 405, 413, 414), (420, 419, 266, 267), (419, 418, 265, 266), (418, 417, 264, 265), (417, 416, 263, 264), (416, 415, 262, 263), (415, 414, 261, 262), (414, 413, 260, 261), (413, 404, 260), (260, 404, 268), (268, 404, 276), (276, 404, 284), (412, 420, 435, 424), (284, 404, 292), (292, 404, 300), (300, 404, 308), (308, 404, 316), (316, 404, 324), (324, 404, 332), (332, 404, 340), (340, 404, 348), (348, 404, 356), (356, 404, 364), (371, 379, 437, 427), (364, 404, 372), (372, 404, 380), (380, 404, 388), (388, 404, 396), (396, 404, 405), (405, 404, 413), (267, 275, 428, 434), (339, 347, 436, 422), (395, 403, 433, 432), (307, 315, 431, 430), (275, 283, 429, 428), (363, 371, 427, 426), (403, 412, 424, 433), (331, 339, 422, 425), (299, 307, 430, 423), (387, 395, 432, 421), (355, 363, 426, 440), (323, 331, 425, 439), (291, 299, 423, 438), (379, 387, 421, 437), (347, 355, 440, 436), (315, 323, 439, 431), (420, 267, 434, 435), (283, 291, 438, 429), (587, 579, 454, 455), (588, 580, 449, 450), (589, 581, 447, 448), (579, 582, 453, 454), (590, 583, 456, 457), (591, 584, 445, 446), (582, 585, 452, 453), (581, 591, 446, 447), (585, 586, 451, 452), (586, 588, 450, 451), (583, 587, 455, 456), (580, 589, 448, 449), (8, 7, 504, 489), (489, 504, 503, 490), (491, 502, 501, 492), (492, 501, 500, 493), (493, 500, 499, 494), (494, 499, 498, 495), (495, 498, 497, 496), (15, 14, 468, 535), (535, 468, 467, 536), (537, 466, 465, 538), (538, 465, 464, 539), (539, 464, 463, 540), (540, 463, 462, 541), (541, 462, 461, 542), (10, 9, 488, 569), (569, 488, 487, 570), (571, 486, 485, 572), (572, 485, 484, 573), (573, 484, 483, 574), (574, 483, 482, 575), (575, 482, 481, 576), (3, 2, 560, 577), (577, 560, 559, 578), (1057, 1060, 549, 552), (4, 3, 577, 551), (551, 577, 578, 552), (1036, 503, 506, 1033), (17, 16, 534, 513), (513, 534, 533, 514), (11, 10, 569, 561), (561, 569, 570, 562), (1033, 506, 549, 1060), (563, 571, 572, 564), (564, 572, 573, 565), (565, 573, 574, 566), (566, 574, 575, 567), (567, 575, 576, 568), (6, 5, 550, 505), (505, 550, 549, 506), (507, 548, 547, 508), (508, 547, 546, 509), (509, 546, 545, 510), (510, 545, 544, 511), (511, 544, 543, 512), (12, 11, 561, 515), (515, 561, 562, 516), (517, 563, 564, 518), (518, 564, 565, 519), (519, 565, 566, 520), (520, 566, 567, 521), (521, 567, 568, 522), (2, 1, 524, 560), (560, 524, 523, 559), (0, 19, 478, 525), (525, 478, 477, 526), (5, 4, 551, 550), (550, 551, 552, 549), (1050, 1057, 552, 578), (548, 553, 554, 547), (547, 554, 555, 546), (546, 555, 556, 545), (545, 556, 557, 544), (544, 557, 558, 543), (16, 15, 535, 534), (534, 535, 536, 533), (532, 537, 538, 531), (531, 538, 539, 530), (530, 539, 540, 529), (529, 540, 541, 528), (528, 541, 542, 527), (1, 0, 525, 524), (524, 525, 526, 523), (13, 12, 515, 469), (469, 515, 516, 470), (471, 517, 518, 472), (472, 518, 519, 473), (473, 519, 520, 474), (474, 520, 521, 475), (475, 521, 522, 476), (18, 17, 513, 479), (479, 513, 514, 480), (7, 6, 505, 504), (504, 505, 506, 503), (502, 507, 508, 501), (501, 508, 509, 500), (500, 509, 510, 499), (499, 510, 511, 498), (498, 511, 512, 497), (9, 8, 489, 488), (488, 489, 490, 487), (486, 491, 492, 485), (485, 492, 493, 484), (484, 493, 494, 483), (483, 494, 495, 482), (482, 495, 496, 481), (19, 18, 479, 478), (478, 479, 480, 477), (14, 13, 469, 468), (468, 469, 470, 467), (466, 471, 472, 465), (465, 472, 473, 464), (464, 473, 474, 463), (463, 474, 475, 462), (462, 475, 476, 461), (446, 445, 447), (444, 448, 447, 445), (443, 449, 448, 444), (442, 450, 449, 443), (441, 451, 450, 442), (460, 452, 451, 441), (459, 453, 452, 460), (458, 454, 453, 459), (456, 455, 457), (457, 455, 454, 458), (496, 497, 589, 580), (542, 461, 587, 583), (576, 481, 588, 586), (568, 576, 586, 585), (512, 543, 591, 581), (522, 568, 585, 582), (543, 558, 584, 591), (527, 542, 583, 590), (476, 522, 582, 579), (497, 512, 581, 589), (481, 496, 580, 588), (461, 476, 579, 587), (629, 1021, 1030, 628), (630, 1020, 1021, 629), (631, 1026, 1020, 630), (612, 1027, 1026, 631), (613, 1016, 1027, 612), (614, 1025, 1016, 613), (615, 1024, 1025, 614), (616, 1013, 1024, 615), (617, 1029, 1013, 616), (618, 1019, 1029, 617), (619, 1018, 1019, 618), (620, 1032, 1018, 619), (621, 1028, 1032, 620), (622, 1014, 1028, 621), (623, 1017, 1014, 622), (624, 1031, 1017, 623), (625, 1023, 1031, 624), (626, 1022, 1023, 625), (627, 1015, 1022, 626), (628, 1030, 1015, 627), (612, 632, 633, 613), (613, 633, 634, 614), (614, 634, 635, 615), (615, 635, 636, 616), (616, 636, 637, 617), (617, 637, 638, 618), (618, 638, 639, 619), (619, 639, 640, 620), (620, 640, 641, 621), (621, 641, 642, 622), (622, 642, 643, 623), (623, 643, 644, 624), (624, 644, 645, 625), (625, 645, 646, 626), (626, 646, 647, 627), (627, 647, 648, 628), (628, 648, 649, 629), (629, 649, 650, 630), (630, 650, 651, 631), (631, 651, 632, 612), (632, 652, 653, 633), (633, 653, 654, 634), (634, 654, 655, 635), (635, 655, 656, 636), (636, 656, 657, 637), (637, 657, 658, 638), (638, 658, 659, 639), (639, 659, 660, 640), (640, 660, 661, 641), (641, 661, 662, 642), (642, 662, 663, 643), (643, 663, 664, 644), (644, 664, 665, 645), (645, 665, 666, 646), (646, 666, 667, 647), (647, 667, 668, 648), (648, 668, 669, 649), (649, 669, 670, 650), (650, 670, 671, 651), (651, 671, 652, 632), (652, 672, 673, 653), (653, 673, 674, 654), (654, 674, 675, 655), (655, 675, 676, 656), (656, 676, 677, 657), (657, 677, 678, 658), (658, 678, 679, 659), (659, 679, 680, 660), (660, 680, 681, 661), (661, 681, 682, 662), (662, 682, 683, 663), (663, 683, 684, 664), (664, 684, 685, 665), (665, 685, 686, 666), (666, 686, 687, 667), (667, 687, 688, 668), (668, 688, 689, 669), (669, 689, 690, 670), (670, 690, 691, 671), (671, 691, 672, 652), (672, 692, 693, 673), (673, 693, 694, 674), (674, 694, 695, 675), (675, 695, 696, 676), (676, 696, 697, 677), (677, 697, 698, 678), (678, 698, 699, 679), (679, 699, 700, 680), (680, 700, 701, 681), (681, 701, 702, 682), (682, 702, 703, 683), (683, 703, 704, 684), (684, 704, 705, 685), (685, 705, 706, 686), (686, 706, 707, 687), (687, 707, 708, 688), (688, 708, 709, 689), (689, 709, 710, 690), (690, 710, 711, 691), (691, 711, 692, 672), (692, 712, 713, 693), (693, 713, 714, 694), (694, 714, 715, 695), (695, 715, 716, 696), (696, 716, 717, 697), (697, 717, 718, 698), (698, 718, 719, 699), (699, 719, 720, 700), (700, 720, 721, 701), (701, 721, 722, 702), (702, 722, 723, 703), (703, 723, 724, 704), (704, 724, 725, 705), (705, 725, 726, 706), (706, 726, 727, 707), (707, 727, 728, 708), (708, 728, 729, 709), (709, 729, 730, 710), (710, 730, 731, 711), (711, 731, 712, 692), (712, 732, 733, 713), (713, 733, 734, 714), (714, 734, 735, 715), (715, 735, 736, 716), (716, 736, 737, 717), (717, 737, 738, 718), (718, 738, 739, 719), (719, 739, 740, 720), (720, 740, 741, 721), (721, 741, 742, 722), (722, 742, 743, 723), (723, 743, 744, 724), (724, 744, 745, 725), (725, 745, 746, 726), (726, 746, 747, 727), (727, 747, 748, 728), (728, 748, 749, 729), (729, 749, 750, 730), (730, 750, 751, 731), (731, 751, 732, 712), (754, 736, 735, 753), (755, 737, 736, 754), (761, 743, 742, 760), (760, 742, 741, 759), (759, 741, 740, 758), (758, 740, 739, 757), (762, 744, 743, 761), (756, 738, 737, 755), (766, 748, 747, 765), (765, 747, 746, 764), (767, 749, 748, 766), (752, 734, 733, 771), (771, 733, 732, 770), (753, 735, 734, 752), (768, 750, 749, 767), (764, 746, 745, 763), (763, 745, 744, 762), (757, 739, 738, 756), (770, 732, 751, 769), (769, 751, 750, 768), (752, 772, 773, 753), (753, 773, 774, 754), (754, 774, 775, 755), (755, 775, 776, 756), (756, 776, 777, 757), (757, 777, 778, 758), (758, 778, 779, 759), (759, 779, 780, 760), (760, 780, 781, 761), (761, 781, 782, 762), (762, 782, 783, 763), (763, 783, 784, 764), (764, 784, 785, 765), (765, 785, 786, 766), (766, 786, 787, 767), (767, 787, 788, 768), (768, 788, 789, 769), (769, 789, 790, 770), (770, 790, 791, 771), (771, 791, 772, 752), (772, 792, 793, 773), (773, 793, 794, 774), (774, 794, 795, 775), (775, 795, 796, 776), (776, 796, 797, 777), (777, 797, 798, 778), (778, 798, 799, 779), (779, 799, 800, 780), (780, 800, 801, 781), (781, 801, 802, 782), (782, 802, 803, 783), (783, 803, 804, 784), (784, 804, 805, 785), (785, 805, 806, 786), (786, 806, 807, 787), (787, 807, 808, 788), (788, 808, 809, 789), (789, 809, 810, 790), (790, 810, 811, 791), (791, 811, 792, 772), (792, 812, 813, 793), (793, 813, 814, 794), (794, 814, 815, 795), (795, 815, 816, 796), (796, 816, 817, 797), (797, 817, 818, 798), (798, 818, 819, 799), (799, 819, 820, 800), (800, 820, 821, 801), (801, 821, 822, 802), (802, 822, 823, 803), (803, 823, 824, 804), (804, 824, 825, 805), (805, 825, 826, 806), (806, 826, 827, 807), (807, 827, 828, 808), (808, 828, 829, 809), (809, 829, 830, 810), (810, 830, 831, 811), (811, 831, 812, 792), (812, 832, 833, 813), (813, 833, 834, 814), (814, 834, 835, 815), (815, 835, 836, 816), (816, 836, 837, 817), (817, 837, 838, 818), (818, 838, 839, 819), (819, 839, 840, 820), (820, 840, 841, 821), (821, 841, 842, 822), (822, 842, 843, 823), (823, 843, 844, 824), (824, 844, 845, 825), (825, 845, 846, 826), (826, 846, 847, 827), (827, 847, 848, 828), (828, 848, 849, 829), (829, 849, 850, 830), (830, 850, 851, 831), (831, 851, 832, 812), (832, 592, 593, 833), (833, 593, 594, 834), (834, 594, 595, 835), (835, 595, 596, 836), (836, 596, 597, 837), (837, 597, 598, 838), (838, 598, 599, 839), (839, 599, 600, 840), (840, 600, 601, 841), (841, 601, 602, 842), (842, 602, 603, 843), (843, 603, 604, 844), (844, 604, 605, 845), (845, 605, 606, 846), (846, 606, 607, 847), (847, 607, 608, 848), (848, 608, 609, 849), (849, 609, 610, 850), (850, 610, 611, 851), (851, 611, 592, 832), (859, 858, 866, 867), (858, 857, 865, 866), (857, 856, 864, 865), (856, 855, 863, 864), (855, 854, 862, 863), (854, 853, 861, 862), (853, 852, 860, 861), (867, 866, 874, 875), (866, 865, 873, 874), (865, 864, 872, 873), (864, 863, 871, 872), (863, 862, 870, 871), (862, 861, 869, 870), (861, 860, 868, 869), (875, 874, 882, 883), (874, 873, 881, 882), (873, 872, 880, 881), (872, 871, 879, 880), (871, 870, 878, 879), (870, 869, 877, 878), (869, 868, 876, 877), (883, 882, 890, 891), (882, 881, 889, 890), (881, 880, 888, 889), (880, 879, 887, 888), (879, 878, 886, 887), (878, 877, 885, 886), (877, 876, 884, 885), (891, 890, 898, 899), (890, 889, 897, 898), (889, 888, 896, 897), (888, 887, 895, 896), (887, 886, 894, 895), (886, 885, 893, 894), (885, 884, 892, 893), (899, 898, 906, 907), (898, 897, 905, 906), (897, 896, 904, 905), (896, 895, 903, 904), (895, 894, 902, 903), (894, 893, 901, 902), (893, 892, 900, 901), (907, 906, 914, 915), (906, 905, 913, 914), (905, 904, 912, 913), (904, 903, 911, 912), (903, 902, 910, 911), (902, 901, 909, 910), (901, 900, 908, 909), (915, 914, 922, 923), (914, 913, 921, 922), (913, 912, 920, 921), (912, 911, 919, 920), (911, 910, 918, 919), (910, 909, 917, 918), (909, 908, 916, 917), (923, 922, 930, 931), (922, 921, 929, 930), (921, 920, 928, 929), (920, 919, 927, 928), (919, 918, 926, 927), (918, 917, 925, 926), (917, 916, 924, 925), (931, 930, 938, 939), (930, 929, 937, 938), (929, 928, 936, 937), (928, 927, 935, 936), (927, 926, 934, 935), (926, 925, 933, 934), (925, 924, 932, 933), (939, 938, 946, 947), (938, 937, 945, 946), (937, 936, 944, 945), (936, 935, 943, 944), (935, 934, 942, 943), (934, 933, 941, 942), (933, 932, 940, 941), (947, 946, 954, 955), (946, 945, 953, 954), (945, 944, 952, 953), (944, 943, 951, 952), (943, 942, 950, 951), (942, 941, 949, 950), (941, 940, 948, 949), (955, 954, 962, 963), (954, 953, 961, 962), (953, 952, 960, 961), (952, 951, 959, 960), (951, 950, 958, 959), (950, 949, 957, 958), (949, 948, 956, 957), (963, 962, 970, 971), (962, 961, 969, 970), (961, 960, 968, 969), (960, 959, 967, 968), (959, 958, 966, 967), (958, 957, 965, 966), (957, 956, 964, 965), (971, 970, 978, 979), (970, 969, 977, 978), (969, 968, 976, 977), (968, 967, 975, 976), (967, 966, 974, 975), (966, 965, 973, 974), (965, 964, 972, 973), (979, 978, 986, 987), (978, 977, 985, 986), (977, 976, 984, 985), (976, 975, 983, 984), (975, 974, 982, 983), (974, 973, 981, 982), (973, 972, 980, 981), (987, 986, 994, 995), (986, 985, 993, 994), (985, 984, 992, 993), (984, 983, 991, 992), (983, 982, 990, 991), (982, 981, 989, 990), (981, 980, 988, 989), (995, 994, 1003, 1004), (994, 993, 1002, 1003), (993, 992, 1001, 1002), (992, 991, 1000, 1001), (991, 990, 999, 1000), (990, 989, 998, 999), (989, 988, 997, 998), (1004, 1003, 1011, 1012), (1003, 1002, 1010, 1011), (1002, 1001, 1009, 1010), (1001, 1000, 1008, 1009), (1000, 999, 1007, 1008), (999, 998, 1006, 1007), (998, 997, 1005, 1006), (1012, 1011, 858, 859), (1011, 1010, 857, 858), (1010, 1009, 856, 857), (1009, 1008, 855, 856), (1008, 1007, 854, 855), (1007, 1006, 853, 854), (1006, 1005, 852, 853), (1005, 996, 852), (852, 996, 860), (860, 996, 868), (868, 996, 876), (1004, 1012, 1027, 1016), (876, 996, 884), (884, 996, 892), (892, 996, 900), (900, 996, 908), (908, 996, 916), (916, 996, 924), (924, 996, 932), (932, 996, 940), (940, 996, 948), (948, 996, 956), (963, 971, 1029, 1019), (956, 996, 964), (964, 996, 972), (972, 996, 980), (980, 996, 988), (988, 996, 997), (997, 996, 1005), (859, 867, 1020, 1026), (931, 939, 1028, 1014), (987, 995, 1025, 1024), (899, 907, 1023, 1022), (867, 875, 1021, 1020), (955, 963, 1019, 1018), (995, 1004, 1016, 1025), (923, 931, 1014, 1017), (891, 899, 1022, 1015), (979, 987, 1024, 1013), (947, 955, 1018, 1032), (915, 923, 1017, 1031), (883, 891, 1015, 1030), (971, 979, 1013, 1029), (939, 947, 1032, 1028), (907, 915, 1031, 1023), (1012, 859, 1026, 1027), (875, 883, 1030, 1021), (600, 599, 1046, 1043), (1043, 1046, 1045, 1044), (607, 606, 1034, 1059), (1059, 1034, 1033, 1060), (602, 601, 1042, 1069), (1069, 1042, 1041, 1070), (595, 594, 1066, 1071), (1071, 1066, 1065, 1072), (596, 595, 1071, 1063), (1063, 1071, 1072, 1064), (609, 608, 1058, 1049), (1049, 1058, 1057, 1050), (603, 602, 1069, 1067), (1067, 1069, 1070, 1068), (598, 597, 1062, 1047), (1047, 1062, 1061, 1048), (604, 603, 1067, 1051), (1051, 1067, 1068, 1052), (594, 593, 1054, 1066), (1066, 1054, 1053, 1065), (592, 611, 1038, 1055), (1055, 1038, 1037, 1056), (597, 596, 1063, 1062), (1062, 1063, 1064, 1061), (608, 607, 1059, 1058), (1058, 1059, 1060, 1057), (593, 592, 1055, 1054), (1054, 1055, 1056, 1053), (605, 604, 1051, 1035), (1035, 1051, 1052, 1036), (610, 609, 1049, 1039), (1039, 1049, 1050, 1040), (599, 598, 1047, 1046), (1046, 1047, 1048, 1045), (601, 600, 1043, 1042), (1042, 1043, 1044, 1041), (611, 610, 1039, 1038), (1038, 1039, 1040, 1037), (606, 605, 1035, 1034), (1034, 1035, 1036, 1033), (507, 1048, 1061, 548), (548, 1061, 1064, 553), (502, 1045, 1048, 507), (491, 1044, 1045, 502), (486, 1041, 1044, 491), (1041, 486, 1070), (1068, 1070, 486), (503, 1036, 571), (486, 571, 1052), (1052, 1068, 486), (1036, 1052, 571), (490, 503, 571), (571, 563, 490), (490, 563, 487), (570, 487, 563), (562, 570, 563), (516, 562, 563, 517), (470, 516, 517, 471), (467, 470, 471, 466), (536, 467, 466, 537), (533, 536, 537, 532)])
me_sphere.polygons.foreach_set('use_smooth', [True] * 1079)
me_sphere.use_remesh_preserve_volume = False
me_sphere.use_remesh_preserve_attributes = False
me_sphere.use_mirror_vertex_groups = False
me_sphere.update()

# ---- objects
ob_double_robe_hook = bpy.data.objects.new('Double Robe Hook', me_sphere)

# ---- transforms, parenting, visibility, modifiers, constraints
ob_double_robe_hook.location = (0.0, 0.0, 0.0)
ob_double_robe_hook.lineart.crease_threshold = 0.0

# ---- collection membership
col_collection.objects.link(ob_double_robe_hook)

# ---- scene / render settings (as saved in the file)
scene.frame_start = 1; scene.frame_end = 250; scene.frame_set(1)
scene.render.engine = 'BLENDER_EEVEE_NEXT'
scene.cycles.use_denoising = False
scene.cycles.samples = 128
scene.cycles.sampling_pattern = 'TABULATED_SOBOL'
scene.cycles.use_adaptive_sampling = False
scene.cycles.use_light_tree = False
scene.view_settings.view_transform = 'Filmic'
bpy.context.view_layer.update()

# ---- added for rendering (the .blend has no active camera and no usable light): camera, sun
cam_auto = bpy.data.cameras.new('AutoCamera')
cam_auto.lens = 50.0
cam_auto.sensor_width = 36.0
cam_auto.clip_end = 1000.0
ob_auto_camera = bpy.data.objects.new('AutoCamera', cam_auto)
scene.collection.objects.link(ob_auto_camera)
ob_auto_camera.location = (0.185045, -0.241015, 0.138353)
ob_auto_camera.rotation_euler = (1.09748, -7.21219e-08, 0.694738)
scene.camera = ob_auto_camera
light_auto_sun = bpy.data.lights.new('AutoSun', 'SUN')
light_auto_sun.energy = 3.0
light_auto_sun.angle = 0.0523599
ob_auto_sun = bpy.data.objects.new('AutoSun', light_auto_sun)
scene.collection.objects.link(ob_auto_sun)
ob_auto_sun.rotation_euler = (0.872665, 0.174533, 0.523599)
bpy.context.view_layer.update()
